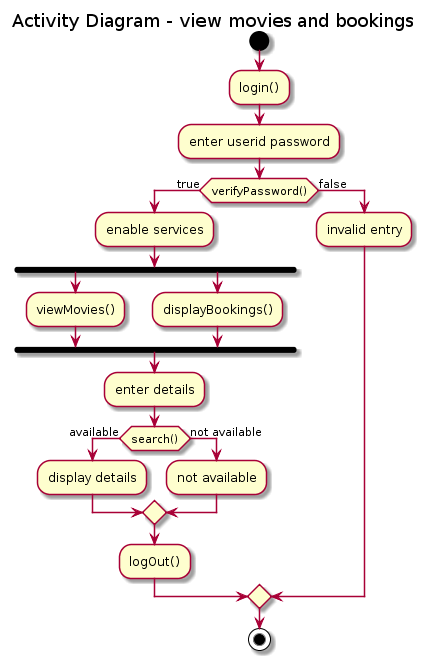

The diagram above was rendered by PlantUML. Its source (embedded in the PNG):
@startuml
title Activity Diagram - view movies and bookings

start
:login();
:enter userid password;
if(verifyPassword()) then (true)
  :enable services;
  fork
    :viewMovies();
  fork again
    :displayBookings();
  endfork
  :enter details;
  if(search()) then (available)
    :display details;
  else(not available)
    :not available;
  endif
  :logOut();
else(false)
  :invalid entry;
endif
stop
@enduml